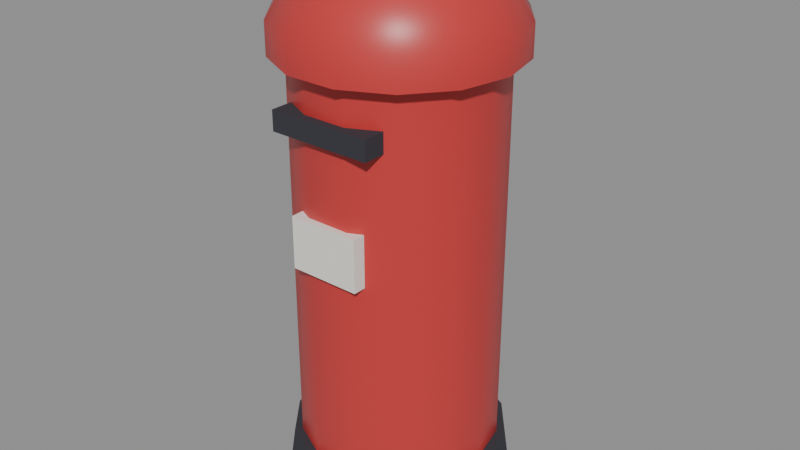 # Source: mailbox.blend  (saved by Blender 5.2.44; exported with 4.5.12 LTS)
import bpy
from mathutils import Matrix  # noqa: F401  (used for matrix-valued properties, if any)

bpy.ops.wm.read_factory_settings(use_empty=True)
scene = bpy.context.scene
scene.name = 'Scene'

# ---- collections
col_mailbox = bpy.data.collections.new('Mailbox'); scene.collection.children.link(col_mailbox)

# ---- materials (node trees are filled in below, after node groups)
mat_red_paint = bpy.data.materials.new('Red paint')
mat_red_paint.diffuse_color = (0.5776, 0.04231, 0.04231, 1.0)
mat_rubber = bpy.data.materials.new('Rubber')
mat_rubber.diffuse_color = (0.03434, 0.03434, 0.04519, 1.0)
mat_rubber.roughness = 0.9
mat_white_paint = bpy.data.materials.new('White paint')
mat_white_paint.diffuse_color = (0.8879, 0.8632, 0.807, 1.0)

# ---- material node trees
mat_red_paint.use_nodes = True; mat_red_paint.node_tree.nodes.clear()
_N = mat_red_paint.node_tree.nodes; _L = mat_red_paint.node_tree.links
n0 = _N.new('ShaderNodeBsdfPrincipled'); n0.name = 'Principled BSDF'; n0.location = (-200, 100)
n0.inputs[0].default_value = (0.5776, 0.04231, 0.04231, 1.0)
n0.inputs[2].default_value = 0.4
n0.inputs[10].default_value = 0.005
n1 = _N.new('ShaderNodeOutputMaterial'); n1.name = 'Material Output'; n1.location = (200, 100)
_L.new(n0.outputs[0], n1.inputs[0])
n1.is_active_output = True
mat_rubber.use_nodes = True; mat_rubber.node_tree.nodes.clear()
_N = mat_rubber.node_tree.nodes; _L = mat_rubber.node_tree.links
n0 = _N.new('ShaderNodeBsdfPrincipled'); n0.name = 'Principled BSDF'; n0.location = (-200, 100)
n0.inputs[0].default_value = (0.03434, 0.03434, 0.04519, 1.0)
n0.inputs[2].default_value = 0.9
n0.inputs[10].default_value = 0.005
n1 = _N.new('ShaderNodeOutputMaterial'); n1.name = 'Material Output'; n1.location = (200, 100)
_L.new(n0.outputs[0], n1.inputs[0])
n1.is_active_output = True
mat_white_paint.use_nodes = True; mat_white_paint.node_tree.nodes.clear()
_N = mat_white_paint.node_tree.nodes; _L = mat_white_paint.node_tree.links
n0 = _N.new('ShaderNodeBsdfPrincipled'); n0.name = 'Principled BSDF'; n0.location = (-200, 100)
n0.inputs[0].default_value = (0.8879, 0.8632, 0.807, 1.0)
n0.inputs[2].default_value = 0.4
n0.inputs[10].default_value = 0.005
n1 = _N.new('ShaderNodeOutputMaterial'); n1.name = 'Material Output'; n1.location = (200, 100)
_L.new(n0.outputs[0], n1.inputs[0])
n1.is_active_output = True

# ---- meshes
me_mailbox_body = bpy.data.meshes.new('Mailbox body')
me_mailbox_body.from_pydata([(0.0, 0.0, 0.1), (0.25, 0.0, 0.1), (0.2252, 0.1085, 0.1), (0.1559, 0.1955, 0.1), (0.05563, 0.2437, 0.1), (-0.05563, 0.2437, 0.1), (-0.1559, 0.1955, 0.1), (-0.2252, 0.1085, 0.1), (-0.25, 3.062e-17, 0.1), (-0.2252, -0.1085, 0.1), (-0.1559, -0.1955, 0.1), (-0.05563, -0.2437, 0.1), (0.05563, -0.2437, 0.1), (0.1559, -0.1955, 0.1), (0.2252, -0.1085, 0.1), (0.25, 0.0, 1.15), (0.2252, 0.1085, 1.15), (0.1559, 0.1955, 1.15), (0.05563, 0.2437, 1.15), (-0.05563, 0.2437, 1.15), (-0.1559, 0.1955, 1.15), (-0.2252, 0.1085, 1.15), (-0.25, 3.062e-17, 1.15), (-0.2252, -0.1085, 1.15), (-0.1559, -0.1955, 1.15), (-0.05563, -0.2437, 1.15), (0.05563, -0.2437, 1.15), (0.1559, -0.1955, 1.15), (0.2252, -0.1085, 1.15), (0.0, 0.0, 1.15)], [], [(0, 2, 1), (0, 3, 2), (0, 4, 3), (0, 5, 4), (0, 6, 5), (0, 7, 6), (0, 8, 7), (0, 9, 8), (0, 10, 9), (0, 11, 10), (0, 12, 11), (0, 13, 12), (0, 14, 13), (0, 1, 14), (1, 2, 16, 15), (2, 3, 17, 16), (3, 4, 18, 17), (4, 5, 19, 18), (5, 6, 20, 19), (6, 7, 21, 20), (7, 8, 22, 21), (8, 9, 23, 22), (9, 10, 24, 23), (10, 11, 25, 24), (11, 12, 26, 25), (12, 13, 27, 26), (13, 14, 28, 27), (14, 1, 15, 28), (15, 16, 29), (16, 17, 29), (17, 18, 29), (18, 19, 29), (19, 20, 29), (20, 21, 29), (21, 22, 29), (22, 23, 29), (23, 24, 29), (24, 25, 29), (25, 26, 29), (26, 27, 29), (27, 28, 29), (28, 15, 29)])
me_mailbox_body.polygons.foreach_set('use_smooth', [True] * 42)
_k = set([(1, 2), (1, 14), (2, 3), (3, 4), (4, 5), (5, 6), (6, 7), (7, 8), (8, 9), (9, 10), (10, 11), (11, 12), (12, 13), (13, 14), (15, 16), (15, 28), (16, 17), (17, 18), (18, 19), (19, 20), (20, 21), (21, 22), (22, 23), (23, 24), (24, 25), (25, 26), (26, 27), (27, 28)])
me_mailbox_body.attributes.new('sharp_edge', 'BOOLEAN', 'EDGE').data.foreach_set('value', [ (min(e.vertices), max(e.vertices)) in _k for e in me_mailbox_body.edges])
me_mailbox_body.materials.append(mat_red_paint)
me_mailbox_body.update()
me_mailbox_cap = bpy.data.meshes.new('Mailbox cap')
me_mailbox_cap.from_pydata([(0.0, 0.0, 1.12), (0.29, 0.0, 1.12), (0.2613, 0.1258, 1.12), (0.1808, 0.2267, 1.12), (0.06453, 0.2827, 1.12), (-0.06453, 0.2827, 1.12), (-0.1808, 0.2267, 1.12), (-0.2613, 0.1258, 1.12), (-0.29, 3.551e-17, 1.12), (-0.2613, -0.1258, 1.12), (-0.1808, -0.2267, 1.12), (-0.06453, -0.2827, 1.12), (0.06453, -0.2827, 1.12), (0.1808, -0.2267, 1.12), (0.2613, -0.1258, 1.12), (0.29, 0.0, 1.2), (0.2613, 0.1258, 1.2), (0.1808, 0.2267, 1.2), (0.06453, 0.2827, 1.2), (-0.06453, 0.2827, 1.2), (-0.1808, 0.2267, 1.2), (-0.2613, 0.1258, 1.2), (-0.29, 3.551e-17, 1.2), (-0.2613, -0.1258, 1.2), (-0.1808, -0.2267, 1.2), (-0.06453, -0.2827, 1.2), (0.06453, -0.2827, 1.2), (0.1808, -0.2267, 1.2), (0.2613, -0.1258, 1.2), (0.24, 0.0, 1.28), (0.2162, 0.1041, 1.28), (0.1496, 0.1876, 1.28), (0.05341, 0.234, 1.28), (-0.05341, 0.234, 1.28), (-0.1496, 0.1876, 1.28), (-0.2162, 0.1041, 1.28), (-0.24, 2.939e-17, 1.28), (-0.2162, -0.1041, 1.28), (-0.1496, -0.1876, 1.28), (-0.05341, -0.234, 1.28), (0.05341, -0.234, 1.28), (0.1496, -0.1876, 1.28), (0.2162, -0.1041, 1.28), (0.14, 0.0, 1.36), (0.1261, 0.06074, 1.36), (0.08729, 0.1095, 1.36), (0.03115, 0.1365, 1.36), (-0.03115, 0.1365, 1.36), (-0.08729, 0.1095, 1.36), (-0.1261, 0.06074, 1.36), (-0.14, 1.715e-17, 1.36), (-0.1261, -0.06074, 1.36), (-0.08729, -0.1095, 1.36), (-0.03115, -0.1365, 1.36), (0.03115, -0.1365, 1.36), (0.08729, -0.1095, 1.36), (0.1261, -0.06074, 1.36), (0.0, 0.0, 1.38)], [], [(0, 2, 1), (0, 3, 2), (0, 4, 3), (0, 5, 4), (0, 6, 5), (0, 7, 6), (0, 8, 7), (0, 9, 8), (0, 10, 9), (0, 11, 10), (0, 12, 11), (0, 13, 12), (0, 14, 13), (0, 1, 14), (1, 2, 16, 15), (2, 3, 17, 16), (3, 4, 18, 17), (4, 5, 19, 18), (5, 6, 20, 19), (6, 7, 21, 20), (7, 8, 22, 21), (8, 9, 23, 22), (9, 10, 24, 23), (10, 11, 25, 24), (11, 12, 26, 25), (12, 13, 27, 26), (13, 14, 28, 27), (14, 1, 15, 28), (15, 16, 30, 29), (16, 17, 31, 30), (17, 18, 32, 31), (18, 19, 33, 32), (19, 20, 34, 33), (20, 21, 35, 34), (21, 22, 36, 35), (22, 23, 37, 36), (23, 24, 38, 37), (24, 25, 39, 38), (25, 26, 40, 39), (26, 27, 41, 40), (27, 28, 42, 41), (28, 15, 29, 42), (29, 30, 44, 43), (30, 31, 45, 44), (31, 32, 46, 45), (32, 33, 47, 46), (33, 34, 48, 47), (34, 35, 49, 48), (35, 36, 50, 49), (36, 37, 51, 50), (37, 38, 52, 51), (38, 39, 53, 52), (39, 40, 54, 53), (40, 41, 55, 54), (41, 42, 56, 55), (42, 29, 43, 56), (43, 44, 57), (44, 45, 57), (45, 46, 57), (46, 47, 57), (47, 48, 57), (48, 49, 57), (49, 50, 57), (50, 51, 57), (51, 52, 57), (52, 53, 57), (53, 54, 57), (54, 55, 57), (55, 56, 57), (56, 43, 57)])
me_mailbox_cap.polygons.foreach_set('use_smooth', [True] * 70)
_k = set([(1, 2), (1, 14), (2, 3), (3, 4), (4, 5), (5, 6), (6, 7), (7, 8), (8, 9), (9, 10), (10, 11), (11, 12), (12, 13), (13, 14)])
me_mailbox_cap.attributes.new('sharp_edge', 'BOOLEAN', 'EDGE').data.foreach_set('value', [ (min(e.vertices), max(e.vertices)) in _k for e in me_mailbox_cap.edges])
me_mailbox_cap.materials.append(mat_red_paint)
me_mailbox_cap.update()
me_mailbox_plinth = bpy.data.meshes.new('Mailbox plinth')
me_mailbox_plinth.from_pydata([(0.0, 0.0, 0.0), (0.29, 0.0, 0.0), (0.2613, 0.1258, 0.0), (0.1808, 0.2267, 0.0), (0.06453, 0.2827, 0.0), (-0.06453, 0.2827, 0.0), (-0.1808, 0.2267, 0.0), (-0.2613, 0.1258, 0.0), (-0.29, 3.551e-17, 0.0), (-0.2613, -0.1258, 0.0), (-0.1808, -0.2267, 0.0), (-0.06453, -0.2827, 0.0), (0.06453, -0.2827, 0.0), (0.1808, -0.2267, 0.0), (0.2613, -0.1258, 0.0), (0.27, 0.0, 0.14), (0.2433, 0.1171, 0.14), (0.1683, 0.2111, 0.14), (0.06008, 0.2632, 0.14), (-0.06008, 0.2632, 0.14), (-0.1683, 0.2111, 0.14), (-0.2433, 0.1171, 0.14), (-0.27, 3.307e-17, 0.14), (-0.2433, -0.1171, 0.14), (-0.1683, -0.2111, 0.14), (-0.06008, -0.2632, 0.14), (0.06008, -0.2632, 0.14), (0.1683, -0.2111, 0.14), (0.2433, -0.1171, 0.14), (0.0, 0.0, 0.14)], [], [(0, 2, 1), (0, 3, 2), (0, 4, 3), (0, 5, 4), (0, 6, 5), (0, 7, 6), (0, 8, 7), (0, 9, 8), (0, 10, 9), (0, 11, 10), (0, 12, 11), (0, 13, 12), (0, 14, 13), (0, 1, 14), (1, 2, 16, 15), (2, 3, 17, 16), (3, 4, 18, 17), (4, 5, 19, 18), (5, 6, 20, 19), (6, 7, 21, 20), (7, 8, 22, 21), (8, 9, 23, 22), (9, 10, 24, 23), (10, 11, 25, 24), (11, 12, 26, 25), (12, 13, 27, 26), (13, 14, 28, 27), (14, 1, 15, 28), (15, 16, 29), (16, 17, 29), (17, 18, 29), (18, 19, 29), (19, 20, 29), (20, 21, 29), (21, 22, 29), (22, 23, 29), (23, 24, 29), (24, 25, 29), (25, 26, 29), (26, 27, 29), (27, 28, 29), (28, 15, 29)])
me_mailbox_plinth.materials.append(mat_rubber)
me_mailbox_plinth.update()
me_mailbox_slot = bpy.data.meshes.new('Mailbox slot')
me_mailbox_slot.from_pydata([(-0.13, -0.265, 0.975), (0.13, -0.265, 0.975), (0.13, -0.205, 0.975), (-0.13, -0.205, 0.975), (-0.13, -0.265, 1.025), (0.13, -0.265, 1.025), (0.13, -0.205, 1.025), (-0.13, -0.205, 1.025)], [], [(0, 3, 2, 1), (4, 5, 6, 7), (0, 1, 5, 4), (1, 2, 6, 5), (2, 3, 7, 6), (3, 0, 4, 7)])
me_mailbox_slot.materials.append(mat_rubber)
me_mailbox_slot.update()
me_mailbox_plate = bpy.data.meshes.new('Mailbox plate')
me_mailbox_plate.from_pydata([(-0.09, -0.26, 0.655), (0.09, -0.26, 0.655), (0.09, -0.2, 0.655), (-0.09, -0.2, 0.655), (-0.09, -0.26, 0.785), (0.09, -0.26, 0.785), (0.09, -0.2, 0.785), (-0.09, -0.2, 0.785)], [], [(0, 3, 2, 1), (4, 5, 6, 7), (0, 1, 5, 4), (1, 2, 6, 5), (2, 3, 7, 6), (3, 0, 4, 7)])
me_mailbox_plate.materials.append(mat_white_paint)
me_mailbox_plate.update()

# ---- objects
ob_mailbox_body = bpy.data.objects.new('Mailbox body', me_mailbox_body)
ob_mailbox_cap = bpy.data.objects.new('Mailbox cap', me_mailbox_cap)
ob_mailbox_plinth = bpy.data.objects.new('Mailbox plinth', me_mailbox_plinth)
ob_mailbox_slot = bpy.data.objects.new('Mailbox slot', me_mailbox_slot)
ob_mailbox_plate = bpy.data.objects.new('Mailbox plate', me_mailbox_plate)

# ---- transforms, parenting, visibility, modifiers, constraints
ob_mailbox_body.location = (0.0, 0.0, 0.0)
ob_mailbox_cap.location = (0.0, 0.0, 0.0)
ob_mailbox_plinth.location = (0.0, 0.0, 0.0)
ob_mailbox_slot.location = (0.0, 0.0, 0.0)
ob_mailbox_plate.location = (0.0, 0.0, 0.0)

# ---- collection membership
col_mailbox.objects.link(ob_mailbox_body)
col_mailbox.objects.link(ob_mailbox_cap)
col_mailbox.objects.link(ob_mailbox_plinth)
col_mailbox.objects.link(ob_mailbox_slot)
col_mailbox.objects.link(ob_mailbox_plate)

# ---- scene / render settings (as saved in the file)
scene.frame_start = 1; scene.frame_end = 24; scene.frame_set(1)
scene.render.engine = 'BLENDER_EEVEE_NEXT'
scene.render.bake_bias = 0.0
scene.render.bake_samples = 0
scene.render.compositor_device = 'GPU'
scene.eevee.use_volume_custom_range = False
scene.eevee.fast_gi_thickness_near = 0.1
scene.eevee.fast_gi_thickness_far = 0.0
scene.eevee.ray_tracing_options.screen_trace_thickness = 0.1
bpy.context.view_layer.update()

# ---- added for rendering (the .blend has no active camera and no usable light): camera, sun + grey world if the file has none
cam_auto = bpy.data.cameras.new('AutoCamera')
cam_auto.lens = 50.0
cam_auto.sensor_width = 36.0
cam_auto.clip_end = 1000.0
ob_auto_camera = bpy.data.objects.new('AutoCamera', cam_auto)
scene.collection.objects.link(ob_auto_camera)
ob_auto_camera.location = (1.48052, -1.77662, 1.87441)
ob_auto_camera.rotation_euler = (1.09748, -7.21219e-08, 0.694738)
scene.camera = ob_auto_camera
light_auto_sun = bpy.data.lights.new('AutoSun', 'SUN')
light_auto_sun.energy = 3.0
light_auto_sun.angle = 0.0523599
ob_auto_sun = bpy.data.objects.new('AutoSun', light_auto_sun)
scene.collection.objects.link(ob_auto_sun)
ob_auto_sun.rotation_euler = (0.872665, 0.174533, 0.523599)
if scene.world is None:
    world_auto = bpy.data.worlds.new('AutoWorld')
    world_auto.color = (0.3, 0.3, 0.3)
    scene.world = world_auto
bpy.context.view_layer.update()
